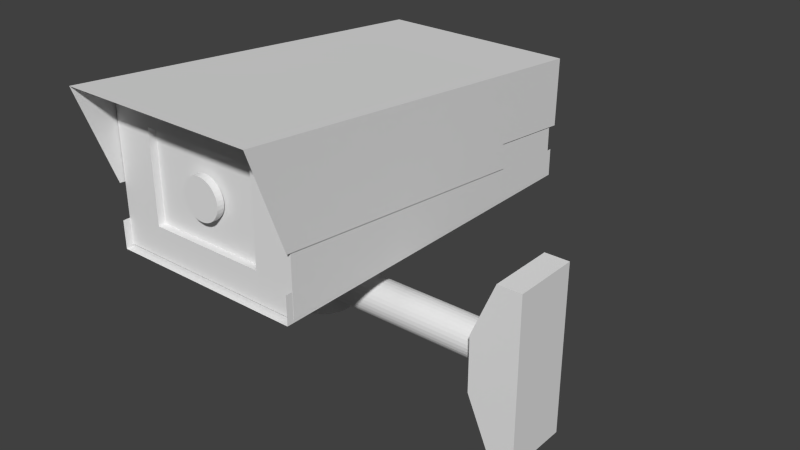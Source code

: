# Source: cctv-rotatable.blend  (saved by Blender 2.75.0; exported with 4.5.12 LTS)
import bpy
from mathutils import Matrix  # noqa: F401  (used for matrix-valued properties, if any)

bpy.ops.wm.read_factory_settings(use_empty=True)
scene = bpy.context.scene
scene.name = 'Scene'

# ---- collections
col_collection_1 = bpy.data.collections.new('Collection 1'); scene.collection.children.link(col_collection_1)

# ---- world
world_world = bpy.data.worlds.new('World'); scene.world = world_world
world_world.color = (0.05088, 0.05088, 0.05088)
world_world.use_sun_shadow = False
world_world.sun_shadow_jitter_overblur = 0.0
world_world.cycles.sampling_method = 'MANUAL'
world_world.cycles.sample_map_resolution = 256

# ---- meshes
me_cube_006 = bpy.data.meshes.new('Cube.006')
me_cube_006.from_pydata([(0.01571, -1.318, 1.493), (0.01571, -1.39, 1.493), (0.05556, -1.318, 1.489), (0.05556, -1.39, 1.489), (0.09389, -1.318, 1.477), (0.09389, -1.39, 1.477), (0.1292, -1.318, 1.458), (0.1292, -1.39, 1.458), (0.1602, -1.318, 1.433), (0.1602, -1.39, 1.433), (0.1856, -1.318, 1.402), (0.1856, -1.39, 1.402), (0.2045, -1.318, 1.366), (0.2045, -1.39, 1.366), (0.2161, -1.318, 1.328), (0.2161, -1.39, 1.328), (0.22, -1.318, 1.288), (0.22, -1.39, 1.288), (0.2161, -1.318, 1.248), (0.2161, -1.39, 1.248), (0.2045, -1.318, 1.21), (0.2045, -1.39, 1.21), (0.1856, -1.318, 1.175), (0.1856, -1.39, 1.175), (0.1602, -1.318, 1.144), (0.1602, -1.39, 1.144), (0.1292, -1.318, 1.118), (0.1292, -1.39, 1.118), (0.09389, -1.318, 1.099), (0.09389, -1.39, 1.099), (0.05556, -1.318, 1.088), (0.05556, -1.39, 1.088), (0.01571, -1.318, 1.084), (0.01571, -1.39, 1.084), (-0.02415, -1.318, 1.088), (-0.02415, -1.39, 1.088), (-0.06247, -1.318, 1.099), (-0.06247, -1.39, 1.099), (-0.09779, -1.318, 1.118), (-0.09779, -1.39, 1.118), (-0.1288, -1.318, 1.144), (-0.1288, -1.39, 1.144), (-0.1542, -1.318, 1.175), (-0.1542, -1.39, 1.175), (-0.173, -1.318, 1.21), (-0.173, -1.39, 1.21), (-0.1847, -1.318, 1.248), (-0.1847, -1.39, 1.248), (-0.1886, -1.318, 1.288), (-0.1886, -1.39, 1.288), (-0.1847, -1.318, 1.328), (-0.1847, -1.39, 1.328), (-0.173, -1.318, 1.366), (-0.173, -1.39, 1.366), (-0.1542, -1.318, 1.402), (-0.1542, -1.39, 1.402), (-0.1288, -1.318, 1.433), (-0.1288, -1.39, 1.433), (-0.09779, -1.318, 1.458), (-0.09779, -1.39, 1.458), (-0.06247, -1.318, 1.477), (-0.06247, -1.39, 1.477), (-0.02415, -1.318, 1.489), (-0.02415, -1.39, 1.489), (-0.008037, 0.1712, 0.1448), (-0.008791, 0.1739, 0.7296), (0.02585, 0.1702, 0.1448), (0.02509, 0.1728, 0.7297), (0.05887, 0.1625, 0.1449), (0.05812, 0.1652, 0.7298), (0.08977, 0.1486, 0.145), (0.08902, 0.1512, 0.7299), (0.1174, 0.1289, 0.1451), (0.1166, 0.1315, 0.73), (0.1406, 0.1042, 0.1452), (0.1398, 0.1068, 0.7301), (0.1585, 0.0754, 0.1454), (0.1578, 0.07803, 0.7303), (0.1705, 0.04369, 0.1456), (0.1697, 0.04632, 0.7304), (0.1761, 0.01025, 0.1457), (0.1753, 0.01288, 0.7306), (0.175, -0.02364, 0.1459), (0.1743, -0.021, 0.7307), (0.1674, -0.05666, 0.146), (0.1666, -0.05403, 0.7309), (0.1534, -0.08756, 0.1461), (0.1527, -0.08493, 0.731), (0.1337, -0.1151, 0.1462), (0.133, -0.1125, 0.7311), (0.109, -0.1384, 0.1463), (0.1082, -0.1357, 0.7312), (0.08024, -0.1563, 0.1463), (0.07949, -0.1537, 0.7312), (0.04853, -0.1683, 0.1464), (0.04778, -0.1657, 0.7312), (0.01509, -0.1739, 0.1463), (0.01434, -0.1712, 0.7312), (-0.01879, -0.1728, 0.1463), (-0.01955, -0.1702, 0.7312), (-0.05182, -0.1652, 0.1462), (-0.05258, -0.1625, 0.7311), (-0.08272, -0.1512, 0.1461), (-0.08348, -0.1486, 0.731), (-0.1103, -0.1315, 0.146), (-0.1111, -0.1289, 0.7309), (-0.1335, -0.1068, 0.1458), (-0.1343, -0.1042, 0.7307), (-0.1515, -0.07803, 0.1457), (-0.1522, -0.0754, 0.7306), (-0.1634, -0.04632, 0.1455), (-0.1642, -0.04369, 0.7304), (-0.169, -0.01288, 0.1454), (-0.1698, -0.01025, 0.7303), (-0.168, 0.021, 0.1452), (-0.1687, 0.02364, 0.7301), (-0.1603, 0.05403, 0.1451), (-0.1611, 0.05666, 0.73), (-0.1464, 0.08493, 0.145), (-0.1471, 0.08756, 0.7298), (-0.1267, 0.1125, 0.1449), (-0.1274, 0.1151, 0.7297), (-0.1019, 0.1357, 0.1448), (-0.1027, 0.1384, 0.7297), (-0.07319, 0.1537, 0.1447), (-0.07394, 0.1563, 0.7296), (-0.04148, 0.1657, 0.1447), (-0.04223, 0.1683, 0.7296), (-0.9936, -1.442, 0.5104), (-0.9936, -1.442, 0.7926), (-0.9936, 2.281, 0.5104), (-0.9936, 2.281, 0.7926), (1.006, -1.442, 0.5104), (1.006, -1.442, 0.7926), (1.006, 2.281, 0.5104), (1.006, 2.281, 0.7926), (-1.002, -1.422, 1.144), (-1.002, -1.783, 2.126), (-1.002, 2.328, 1.727), (1.017, -1.422, 1.144), (1.017, -1.783, 2.126), (1.017, 2.328, 1.727), (-1.002, 1.405, 1.815), (-1.002, 1.442, 0.868), (1.017, 1.405, 1.815), (1.017, 1.442, 0.868), (1.017, 2.295, 1.042), (1.017, 1.424, 1.126), (-1.002, 2.295, 1.042), (-1.002, 1.424, 1.126), (-1.002, 2.312, 1.039), (1.017, 2.312, 1.039), (-0.9932, -1.371, 0.5343), (-0.9932, -1.371, 2.053), (-0.9932, 2.229, 0.5343), (-0.9932, 2.229, 1.696), (1.007, -1.371, 0.5343), (1.007, -1.371, 2.053), (1.007, 2.229, 0.5343), (1.007, 2.229, 1.696), (-0.5932, -1.371, 2.053), (-0.5932, -1.371, 0.5343), (0.6068, -1.371, 0.5343), (0.6068, -1.371, 2.053), (-0.5932, -1.371, 0.8381), (0.6068, -1.371, 0.8381), (-0.5932, -1.371, 1.75), (0.6068, -1.371, 1.75), (-0.5932, -1.344, 0.8381), (0.6068, -1.344, 0.8381), (-0.5932, -1.344, 1.75), (0.6068, -1.344, 1.75), (-0.5932, -1.299, 0.8381), (0.6068, -1.299, 0.8381), (-0.5932, -1.299, 1.75), (0.6068, -1.299, 1.75), (0.007571, 0.008981, 0.1873), (1.994, 0.00898, 0.1873), (0.007571, 0.04487, 0.1838), (1.994, 0.04487, 0.1838), (0.007571, 0.07937, 0.1733), (1.994, 0.07937, 0.1733), (0.007571, 0.1112, 0.1563), (1.994, 0.1112, 0.1563), (0.007571, 0.139, 0.1335), (1.994, 0.139, 0.1335), (0.007571, 0.1619, 0.1056), (1.994, 0.1619, 0.1056), (0.007571, 0.1789, 0.07379), (1.994, 0.1789, 0.07379), (0.007571, 0.1894, 0.03928), (1.994, 0.1894, 0.03928), (0.007571, 0.1929, 0.003398), (1.994, 0.1929, 0.003398), (0.007571, 0.1894, -0.03249), (1.994, 0.1894, -0.03249), (0.007571, 0.1789, -0.06699), (1.994, 0.1789, -0.06699), (0.007571, 0.1619, -0.09879), (1.994, 0.1619, -0.09879), (0.007571, 0.139, -0.1267), (1.994, 0.139, -0.1267), (0.007571, 0.1112, -0.1495), (1.994, 0.1112, -0.1495), (0.007571, 0.07937, -0.1665), (1.994, 0.07937, -0.1665), (0.007571, 0.04487, -0.177), (1.994, 0.04487, -0.177), (0.007571, 0.008981, -0.1805), (1.994, 0.00898, -0.1805), (0.007571, -0.0269, -0.177), (1.994, -0.0269, -0.177), (0.007571, -0.06141, -0.1665), (1.994, -0.06141, -0.1665), (0.007571, -0.09321, -0.1495), (1.994, -0.09321, -0.1495), (0.007571, -0.1211, -0.1267), (1.994, -0.1211, -0.1267), (0.007571, -0.144, -0.09879), (1.994, -0.144, -0.09879), (0.007571, -0.161, -0.06699), (1.994, -0.161, -0.06699), (0.007571, -0.1714, -0.03249), (1.994, -0.1714, -0.03249), (0.007571, -0.175, 0.003398), (1.994, -0.175, 0.003398), (0.007571, -0.1714, 0.03928), (1.994, -0.1714, 0.03928), (0.007571, -0.161, 0.07379), (1.994, -0.161, 0.07379), (0.007571, -0.144, 0.1056), (1.994, -0.144, 0.1056), (0.007571, -0.1211, 0.1335), (1.994, -0.1211, 0.1335), (0.007571, -0.09321, 0.1563), (1.994, -0.09321, 0.1563), (0.007571, -0.06141, 0.1733), (1.994, -0.06141, 0.1733), (0.007571, -0.0269, 0.1838), (1.994, -0.0269, 0.1838), (0.0008569, 0.3086, 0.2098), (0.0008569, 0.3086, -0.2789), (0.0593, 0.3028, 0.2098), (0.0593, 0.3028, -0.2789), (0.1155, 0.2858, 0.2098), (0.1155, 0.2858, -0.2789), (0.1673, 0.2581, 0.2098), (0.1673, 0.2581, -0.2789), (0.2127, 0.2208, 0.2098), (0.2127, 0.2208, -0.2789), (0.2499, 0.1754, 0.2098), (0.2499, 0.1754, -0.2789), (0.2776, 0.1236, 0.2098), (0.2776, 0.1236, -0.2789), (0.2947, 0.06743, 0.2098), (0.2947, 0.06743, -0.2789), (0.3004, 0.008981, 0.2098), (0.3004, 0.008981, -0.2789), (0.2947, -0.04946, 0.2098), (0.2947, -0.04946, -0.2789), (0.2776, -0.1057, 0.2098), (0.2776, -0.1057, -0.2789), (0.2499, -0.1575, 0.2098), (0.2499, -0.1575, -0.2789), (0.2127, -0.2029, 0.2098), (0.2127, -0.2029, -0.2789), (0.1673, -0.2401, 0.2098), (0.1673, -0.2401, -0.2789), (0.1155, -0.2678, 0.2098), (0.1155, -0.2678, -0.2789), (0.0593, -0.2848, 0.2098), (0.0593, -0.2848, -0.2789), (0.0008569, -0.2906, 0.2098), (0.0008569, -0.2906, -0.2789), (-0.05759, -0.2848, 0.2098), (-0.05759, -0.2848, -0.2789), (-0.1138, -0.2678, 0.2098), (-0.1138, -0.2678, -0.2789), (-0.1656, -0.2401, 0.2098), (-0.1656, -0.2401, -0.2789), (-0.211, -0.2029, 0.2098), (-0.211, -0.2029, -0.2789), (-0.2482, -0.1575, 0.2098), (-0.2482, -0.1575, -0.2789), (-0.2759, -0.1057, 0.2098), (-0.2759, -0.1057, -0.2789), (-0.293, -0.04946, 0.2098), (-0.293, -0.04946, -0.2789), (-0.2987, 0.008981, 0.2098), (-0.2987, 0.008981, -0.2789), (-0.293, 0.06743, 0.2098), (-0.293, 0.06743, -0.2789), (-0.2759, 0.1236, 0.2098), (-0.2759, 0.1236, -0.2789), (-0.2482, 0.1754, 0.2098), (-0.2482, 0.1754, -0.2789), (-0.211, 0.2208, 0.2098), (-0.211, 0.2208, -0.2789), (-0.1656, 0.2581, 0.2098), (-0.1656, 0.2581, -0.2789), (-0.1138, 0.2858, 0.2098), (-0.1138, 0.2858, -0.2789), (-0.05759, 0.3028, 0.2098), (-0.05759, 0.3028, -0.2789), (2.449, -0.3389, -0.8548), (2.449, -0.3389, 0.8479), (2.449, 0.3336, -0.8548), (2.449, 0.3336, 0.8479), (2.207, -0.3389, -0.8548), (2.207, -0.3389, 0.8479), (2.207, 0.3336, -0.8548), (2.207, 0.3336, 0.8479), (2.449, -0.3389, -0.2873), (2.449, -0.3389, 0.2803), (2.449, 0.3336, 0.2803), (2.449, 0.3336, -0.2873), (1.966, 0.3336, 0.2803), (1.966, 0.3336, -0.2873), (1.966, -0.3389, 0.2803), (1.966, -0.3389, -0.2873)], [], [(0, 1, 3, 2), (2, 3, 5, 4), (4, 5, 7, 6), (6, 7, 9, 8), (8, 9, 11, 10), (10, 11, 13, 12), (12, 13, 15, 14), (14, 15, 17, 16), (16, 17, 19, 18), (18, 19, 21, 20), (20, 21, 23, 22), (22, 23, 25, 24), (24, 25, 27, 26), (26, 27, 29, 28), (28, 29, 31, 30), (30, 31, 33, 32), (32, 33, 35, 34), (34, 35, 37, 36), (36, 37, 39, 38), (38, 39, 41, 40), (40, 41, 43, 42), (42, 43, 45, 44), (44, 45, 47, 46), (46, 47, 49, 48), (48, 49, 51, 50), (50, 51, 53, 52), (52, 53, 55, 54), (54, 55, 57, 56), (56, 57, 59, 58), (58, 59, 61, 60), (3, 1, 63, 61, 59, 57, 55, 53, 51, 49, 47, 45, 43, 41, 39, 37, 35, 33, 31, 29, 27, 25, 23, 21, 19, 17, 15, 13, 11, 9, 7, 5), (62, 63, 1, 0), (60, 61, 63, 62), (0, 2, 4, 6, 8, 10, 12, 14, 16, 18, 20, 22, 24, 26, 28, 30, 32, 34, 36, 38, 40, 42, 44, 46, 48, 50, 52, 54, 56, 58, 60, 62), (64, 65, 67, 66), (66, 67, 69, 68), (68, 69, 71, 70), (70, 71, 73, 72), (72, 73, 75, 74), (74, 75, 77, 76), (76, 77, 79, 78), (78, 79, 81, 80), (80, 81, 83, 82), (82, 83, 85, 84), (84, 85, 87, 86), (86, 87, 89, 88), (88, 89, 91, 90), (90, 91, 93, 92), (92, 93, 95, 94), (94, 95, 97, 96), (96, 97, 99, 98), (98, 99, 101, 100), (100, 101, 103, 102), (102, 103, 105, 104), (104, 105, 107, 106), (106, 107, 109, 108), (108, 109, 111, 110), (110, 111, 113, 112), (112, 113, 115, 114), (114, 115, 117, 116), (116, 117, 119, 118), (118, 119, 121, 120), (120, 121, 123, 122), (122, 123, 125, 124), (67, 65, 127, 125, 123, 121, 119, 117, 115, 113, 111, 109, 107, 105, 103, 101, 99, 97, 95, 93, 91, 89, 87, 85, 83, 81, 79, 77, 75, 73, 71, 69), (126, 127, 65, 64), (124, 125, 127, 126), (129, 131, 130, 128), (135, 133, 132, 134), (128, 130, 134, 132), (138, 141, 151, 150), (144, 140, 139, 145, 147), (144, 141, 138, 142), (140, 144, 142, 137), (142, 138, 150, 148, 149), (137, 142, 149, 143, 136), (141, 144, 147, 146, 151), (153, 155, 154, 152), (155, 159, 158, 154), (159, 157, 156, 158), (160, 153, 152, 161, 164, 166), (152, 154, 158, 156, 162, 161), (157, 159, 155, 153, 160, 163), (165, 164, 161, 162), (157, 163, 167, 165, 162, 156), (163, 160, 166, 167), (164, 165, 169, 168), (170, 168, 172, 174), (166, 164, 168, 170), (167, 166, 170, 171), (165, 167, 171, 169), (172, 173, 175, 174), (171, 170, 174, 175), (169, 171, 175, 173), (168, 169, 173, 172), (176, 177, 179, 178), (178, 179, 181, 180), (180, 181, 183, 182), (182, 183, 185, 184), (184, 185, 187, 186), (186, 187, 189, 188), (188, 189, 191, 190), (190, 191, 193, 192), (192, 193, 195, 194), (194, 195, 197, 196), (196, 197, 199, 198), (198, 199, 201, 200), (200, 201, 203, 202), (202, 203, 205, 204), (204, 205, 207, 206), (206, 207, 209, 208), (208, 209, 211, 210), (210, 211, 213, 212), (212, 213, 215, 214), (214, 215, 217, 216), (216, 217, 219, 218), (218, 219, 221, 220), (220, 221, 223, 222), (222, 223, 225, 224), (224, 225, 227, 226), (226, 227, 229, 228), (228, 229, 231, 230), (230, 231, 233, 232), (232, 233, 235, 234), (234, 235, 237, 236), (179, 177, 239, 237, 235, 233, 231, 229, 227, 225, 223, 221, 219, 217, 215, 213, 211, 209, 207, 205, 203, 201, 199, 197, 195, 193, 191, 189, 187, 185, 183, 181), (238, 239, 177, 176), (236, 237, 239, 238), (176, 178, 180, 182, 184, 186, 188, 190, 192, 194, 196, 198, 200, 202, 204, 206, 208, 210, 212, 214, 216, 218, 220, 222, 224, 226, 228, 230, 232, 234, 236, 238), (240, 241, 243, 242), (242, 243, 245, 244), (244, 245, 247, 246), (246, 247, 249, 248), (248, 249, 251, 250), (250, 251, 253, 252), (252, 253, 255, 254), (254, 255, 257, 256), (256, 257, 259, 258), (258, 259, 261, 260), (260, 261, 263, 262), (262, 263, 265, 264), (264, 265, 267, 266), (266, 267, 269, 268), (268, 269, 271, 270), (270, 271, 273, 272), (272, 273, 275, 274), (274, 275, 277, 276), (276, 277, 279, 278), (278, 279, 281, 280), (280, 281, 283, 282), (282, 283, 285, 284), (284, 285, 287, 286), (286, 287, 289, 288), (288, 289, 291, 290), (290, 291, 293, 292), (292, 293, 295, 294), (294, 295, 297, 296), (296, 297, 299, 298), (298, 299, 301, 300), (243, 241, 303, 301, 299, 297, 295, 293, 291, 289, 287, 285, 283, 281, 279, 277, 275, 273, 271, 269, 267, 265, 263, 261, 259, 257, 255, 253, 251, 249, 247, 245), (302, 303, 241, 240), (300, 301, 303, 302), (240, 242, 244, 246, 248, 250, 252, 254, 256, 258, 260, 262, 264, 266, 268, 270, 272, 274, 276, 278, 280, 282, 284, 286, 288, 290, 292, 294, 296, 298, 300, 302), (312, 315, 306, 304), (315, 317, 310, 306), (317, 319, 308, 310), (319, 312, 304, 308), (304, 306, 310, 308), (309, 311, 307, 305), (309, 305, 313, 318), (318, 313, 312, 319), (311, 309, 318, 316), (316, 318, 319, 317), (307, 311, 316, 314), (314, 316, 317, 315), (305, 307, 314, 313), (313, 314, 315, 312)])
me_cube_006.use_remesh_preserve_volume = False
me_cube_006.use_remesh_preserve_attributes = False
me_cube_006.use_mirror_vertex_groups = False
me_cube_006.update()

# ---- objects
ob_camz_main = bpy.data.objects.new('CamZ main', me_cube_006)

# ---- transforms, parenting, visibility, modifiers, constraints
ob_camz_main.location = (-2.073, 0.0, -0.01088)
ob_camz_main.lineart.crease_threshold = 0.0

# ---- collection membership
col_collection_1.objects.link(ob_camz_main)

# ---- scene / render settings (as saved in the file)
scene.frame_start = 1; scene.frame_end = 250; scene.frame_set(1)
scene.render.engine = 'BLENDER_EEVEE_NEXT'
scene.render.resolution_percentage = 50
scene.render.dither_intensity = 0.0
scene.cycles.use_denoising = False
scene.cycles.samples = 10
scene.cycles.sampling_pattern = 'TABULATED_SOBOL'
scene.cycles.light_sampling_threshold = 0.0
scene.cycles.use_adaptive_sampling = False
scene.cycles.use_light_tree = False
scene.cycles.blur_glossy = 0.0
scene.cycles.pixel_filter_type = 'GAUSSIAN'
scene.cycles.sample_clamp_indirect = 0.0
scene.view_settings.view_transform = 'Standard'
bpy.context.view_layer.update()

# ---- added for rendering (the .blend has no active camera and no usable light): camera, sun
cam_auto = bpy.data.cameras.new('AutoCamera')
cam_auto.lens = 50.0
cam_auto.sensor_width = 36.0
cam_auto.clip_end = 1000.0
ob_auto_camera = bpy.data.objects.new('AutoCamera', cam_auto)
scene.collection.objects.link(ob_auto_camera)
ob_auto_camera.location = (4.33061, -6.54442, 5.1694)
ob_auto_camera.rotation_euler = (1.09748, -7.21219e-08, 0.694738)
scene.camera = ob_auto_camera
light_auto_sun = bpy.data.lights.new('AutoSun', 'SUN')
light_auto_sun.energy = 3.0
light_auto_sun.angle = 0.0523599
ob_auto_sun = bpy.data.objects.new('AutoSun', light_auto_sun)
scene.collection.objects.link(ob_auto_sun)
ob_auto_sun.rotation_euler = (0.872665, 0.174533, 0.523599)
bpy.context.view_layer.update()
